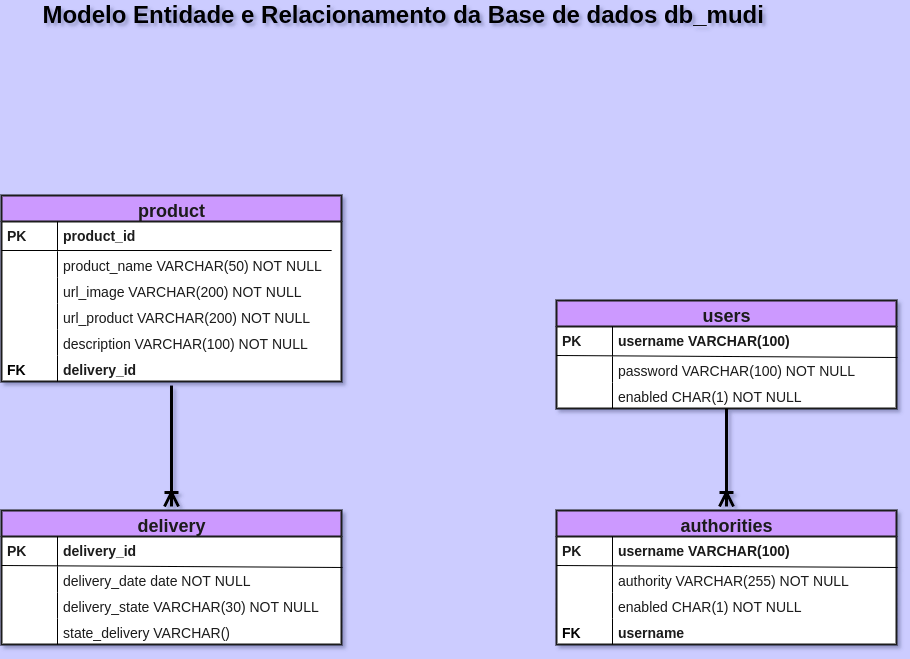

The diagram above was exported from draw.io. Its source (the exported page's mxGraphModel, read from the mxfile embedded in the PNG):
<mxGraphModel dx="2422" dy="900" grid="1" gridSize="15" guides="1" tooltips="1" connect="1" arrows="1" fold="1" page="1" pageScale="1" pageWidth="1000" pageHeight="700" background="#CCCCFF" math="0" shadow="1">
  <root>
    <mxCell id="0" />
    <mxCell id="1" parent="0" />
    <mxCell id="Uz4O6ZFzLGUwel2gzm6a-39" style="edgeStyle=orthogonalEdgeStyle;rounded=0;jumpSize=7;orthogonalLoop=1;jettySize=auto;html=1;fontSize=24;startSize=12;endSize=10;targetPerimeterSpacing=0;strokeWidth=3;endArrow=ERoneToMany;endFill=0;" edge="1" parent="1" source="2e49270ec7c68f3f-1" target="kf6fAJVz6NXOJZfX_MVg-10">
      <mxGeometry relative="1" as="geometry" />
    </mxCell>
    <mxCell id="2e49270ec7c68f3f-1" value="&lt;div style=&quot;text-align: justify&quot;&gt;&lt;b&gt;&lt;font style=&quot;font-size: 18px&quot; face=&quot;Helvetica&quot;&gt;product&lt;/font&gt;&lt;/b&gt;&lt;/div&gt;" style="swimlane;html=1;fontStyle=0;childLayout=stackLayout;horizontal=1;startSize=26;horizontalStack=0;resizeParent=1;resizeLast=0;collapsible=1;marginBottom=0;swimlaneFillColor=#FFFFFF;align=center;rounded=0;shadow=0;comic=0;labelBackgroundColor=none;strokeWidth=2;fontFamily=Verdana;fontSize=14;fillColor=#CC99FF;strokeColor=#1A1A1A;gradientColor=none;spacingTop=5;spacing=4;perimeterSpacing=4;glass=0;sketch=0;fontColor=#1A1A1A;" parent="1" vertex="1">
      <mxGeometry x="-105" y="225" width="340" height="186" as="geometry">
        <mxRectangle x="30" y="45" width="120" height="45" as="alternateBounds" />
      </mxGeometry>
    </mxCell>
    <mxCell id="2e49270ec7c68f3f-2" value="&lt;font style=&quot;font-size: 14px&quot;&gt;product_id&lt;/font&gt;" style="shape=partialRectangle;top=0;left=0;right=0;bottom=0;html=1;align=left;verticalAlign=middle;fillColor=none;spacingLeft=60;spacingRight=4;whiteSpace=wrap;overflow=hidden;rotatable=0;points=[[0,0.5],[1,0.5]];portConstraint=eastwest;dropTarget=0;fontStyle=1;fontSize=14;fontColor=#1A1A1A;" parent="2e49270ec7c68f3f-1" vertex="1">
      <mxGeometry y="26" width="340" height="30" as="geometry" />
    </mxCell>
    <mxCell id="2e49270ec7c68f3f-3" value="&lt;font style=&quot;font-size: 14px&quot; color=&quot;#1a1a1a&quot;&gt;PK&lt;/font&gt;" style="shape=partialRectangle;fontStyle=1;top=0;left=0;bottom=0;html=1;fillColor=none;align=left;verticalAlign=middle;spacingLeft=4;spacingRight=4;whiteSpace=wrap;overflow=hidden;rotatable=0;points=[];portConstraint=eastwest;part=1;" parent="2e49270ec7c68f3f-2" vertex="1" connectable="0">
      <mxGeometry width="56" height="30" as="geometry" />
    </mxCell>
    <mxCell id="kf6fAJVz6NXOJZfX_MVg-3" value="" style="endArrow=none;html=1;rounded=0;fontFamily=Courier New;fontSize=16;fontColor=none;entryX=0.971;entryY=-0.038;entryDx=0;entryDy=0;entryPerimeter=0;" parent="2e49270ec7c68f3f-1" edge="1" target="2e49270ec7c68f3f-6">
      <mxGeometry relative="1" as="geometry">
        <mxPoint y="55" as="sourcePoint" />
        <mxPoint x="225" y="55" as="targetPoint" />
      </mxGeometry>
    </mxCell>
    <mxCell id="2e49270ec7c68f3f-6" value="&lt;font style=&quot;font-size: 14px&quot;&gt;product_name VARCHAR(50) NOT NULL&lt;/font&gt;" style="shape=partialRectangle;top=0;left=0;right=0;bottom=0;html=1;align=left;verticalAlign=top;fillColor=none;spacingLeft=60;spacingRight=4;whiteSpace=wrap;overflow=hidden;rotatable=0;points=[[0,0.5],[1,0.5]];portConstraint=eastwest;dropTarget=0;fontColor=#1A1A1A;" parent="2e49270ec7c68f3f-1" vertex="1">
      <mxGeometry y="56" width="340" height="26" as="geometry" />
    </mxCell>
    <mxCell id="2e49270ec7c68f3f-7" value="" style="shape=partialRectangle;top=0;left=0;bottom=0;html=1;fillColor=none;align=left;verticalAlign=top;spacingLeft=4;spacingRight=4;whiteSpace=wrap;overflow=hidden;rotatable=0;points=[];portConstraint=eastwest;part=1;" parent="2e49270ec7c68f3f-6" vertex="1" connectable="0">
      <mxGeometry width="56" height="26" as="geometry" />
    </mxCell>
    <mxCell id="kf6fAJVz6NXOJZfX_MVg-6" value="&lt;font style=&quot;font-size: 14px&quot;&gt;url_image VARCHAR(200)&amp;nbsp;&lt;/font&gt;&lt;span style=&quot;font-size: 14px&quot;&gt;NOT NULL&lt;/span&gt;" style="shape=partialRectangle;top=0;left=0;right=0;bottom=0;html=1;align=left;verticalAlign=top;fillColor=none;spacingLeft=60;spacingRight=4;whiteSpace=wrap;overflow=hidden;rotatable=0;points=[[0,0.5],[1,0.5]];portConstraint=eastwest;dropTarget=0;fontColor=#1A1A1A;" parent="2e49270ec7c68f3f-1" vertex="1">
      <mxGeometry y="82" width="340" height="26" as="geometry" />
    </mxCell>
    <mxCell id="kf6fAJVz6NXOJZfX_MVg-7" value="" style="shape=partialRectangle;top=0;left=0;bottom=0;html=1;fillColor=none;align=left;verticalAlign=top;spacingLeft=4;spacingRight=4;whiteSpace=wrap;overflow=hidden;rotatable=0;points=[];portConstraint=eastwest;part=1;" parent="kf6fAJVz6NXOJZfX_MVg-6" vertex="1" connectable="0">
      <mxGeometry width="56" height="26" as="geometry" />
    </mxCell>
    <mxCell id="kf6fAJVz6NXOJZfX_MVg-8" value="&lt;font style=&quot;font-size: 14px&quot;&gt;&lt;font&gt;url_product&amp;nbsp;&lt;/font&gt;VARCHAR(200)&amp;nbsp;&lt;/font&gt;&lt;span style=&quot;font-size: 14px&quot;&gt;NOT NULL&lt;/span&gt;" style="shape=partialRectangle;top=0;left=0;right=0;bottom=0;html=1;align=left;verticalAlign=top;fillColor=none;spacingLeft=60;spacingRight=4;whiteSpace=wrap;overflow=hidden;rotatable=0;points=[[0,0.5],[1,0.5]];portConstraint=eastwest;dropTarget=0;fontColor=#1A1A1A;" parent="2e49270ec7c68f3f-1" vertex="1">
      <mxGeometry y="108" width="340" height="26" as="geometry" />
    </mxCell>
    <mxCell id="kf6fAJVz6NXOJZfX_MVg-9" value="" style="shape=partialRectangle;top=0;left=0;bottom=0;html=1;fillColor=none;align=left;verticalAlign=top;spacingLeft=4;spacingRight=4;whiteSpace=wrap;overflow=hidden;rotatable=0;points=[];portConstraint=eastwest;part=1;" parent="kf6fAJVz6NXOJZfX_MVg-8" vertex="1" connectable="0">
      <mxGeometry width="56" height="26" as="geometry" />
    </mxCell>
    <mxCell id="kf6fAJVz6NXOJZfX_MVg-4" value="&lt;font style=&quot;font-size: 14px&quot;&gt;&lt;font&gt;description&amp;nbsp;&lt;/font&gt;VARCHAR(100)&amp;nbsp;&lt;/font&gt;&lt;span style=&quot;font-size: 14px&quot;&gt;NOT NULL&lt;/span&gt;" style="shape=partialRectangle;top=0;left=0;right=0;bottom=0;html=1;align=left;verticalAlign=top;fillColor=none;spacingLeft=60;spacingRight=4;whiteSpace=wrap;overflow=hidden;rotatable=0;points=[[0,0.5],[1,0.5]];portConstraint=eastwest;dropTarget=0;fontColor=#1A1A1A;" parent="2e49270ec7c68f3f-1" vertex="1">
      <mxGeometry y="134" width="340" height="26" as="geometry" />
    </mxCell>
    <mxCell id="kf6fAJVz6NXOJZfX_MVg-5" value="" style="shape=partialRectangle;top=0;left=0;bottom=0;html=1;fillColor=none;align=left;verticalAlign=top;spacingLeft=4;spacingRight=4;whiteSpace=wrap;overflow=hidden;rotatable=0;points=[];portConstraint=eastwest;part=1;" parent="kf6fAJVz6NXOJZfX_MVg-4" vertex="1" connectable="0">
      <mxGeometry width="56" height="26" as="geometry" />
    </mxCell>
    <mxCell id="Uz4O6ZFzLGUwel2gzm6a-1" value="&lt;b&gt;&lt;font style=&quot;font-size: 14px&quot;&gt;delivery_id&lt;/font&gt;&lt;/b&gt;" style="shape=partialRectangle;top=0;left=0;right=0;bottom=0;html=1;align=left;verticalAlign=top;fillColor=none;spacingLeft=60;spacingRight=4;whiteSpace=wrap;overflow=hidden;rotatable=0;points=[[0,0.5],[1,0.5]];portConstraint=eastwest;dropTarget=0;fontColor=#1A1A1A;" vertex="1" parent="2e49270ec7c68f3f-1">
      <mxGeometry y="160" width="340" height="26" as="geometry" />
    </mxCell>
    <mxCell id="Uz4O6ZFzLGUwel2gzm6a-2" value="&lt;b&gt;&lt;font style=&quot;font-size: 14px&quot;&gt;FK&lt;/font&gt;&lt;/b&gt;" style="shape=partialRectangle;top=0;left=0;bottom=0;html=1;fillColor=none;align=left;verticalAlign=top;spacingLeft=4;spacingRight=4;whiteSpace=wrap;overflow=hidden;rotatable=0;points=[];portConstraint=eastwest;part=1;" vertex="1" connectable="0" parent="Uz4O6ZFzLGUwel2gzm6a-1">
      <mxGeometry width="56" height="26" as="geometry" />
    </mxCell>
    <mxCell id="kf6fAJVz6NXOJZfX_MVg-10" value="&lt;div style=&quot;text-align: justify&quot;&gt;&lt;b&gt;&lt;font style=&quot;font-size: 18px&quot; face=&quot;Helvetica&quot;&gt;delivery&lt;/font&gt;&lt;/b&gt;&lt;/div&gt;" style="swimlane;html=1;fontStyle=0;childLayout=stackLayout;horizontal=1;startSize=26;horizontalStack=0;resizeParent=1;resizeLast=0;collapsible=1;marginBottom=0;swimlaneFillColor=#ffffff;align=center;rounded=0;shadow=0;comic=0;labelBackgroundColor=none;strokeWidth=2;fontFamily=Verdana;fontSize=14;fillColor=#CC99FF;strokeColor=#1A1A1A;gradientColor=none;spacingTop=5;spacing=4;perimeterSpacing=4;glass=0;sketch=0;fontColor=#1A1A1A;" parent="1" vertex="1">
      <mxGeometry x="-105" y="540" width="340" height="134" as="geometry" />
    </mxCell>
    <mxCell id="kf6fAJVz6NXOJZfX_MVg-13" value="" style="endArrow=none;html=1;rounded=0;fontFamily=Courier New;fontSize=16;fontColor=none;entryX=1.003;entryY=1.033;entryDx=0;entryDy=0;entryPerimeter=0;" parent="kf6fAJVz6NXOJZfX_MVg-10" target="kf6fAJVz6NXOJZfX_MVg-11" edge="1">
      <mxGeometry relative="1" as="geometry">
        <mxPoint y="55" as="sourcePoint" />
        <mxPoint x="225" y="55" as="targetPoint" />
      </mxGeometry>
    </mxCell>
    <mxCell id="kf6fAJVz6NXOJZfX_MVg-11" value="&lt;font style=&quot;font-size: 14px&quot;&gt;delivery_id&lt;/font&gt;" style="shape=partialRectangle;top=0;left=0;right=0;bottom=0;html=1;align=left;verticalAlign=middle;fillColor=none;spacingLeft=60;spacingRight=4;whiteSpace=wrap;overflow=hidden;rotatable=0;points=[[0,0.5],[1,0.5]];portConstraint=eastwest;dropTarget=0;fontStyle=1;fontSize=14;fontColor=#1A1A1A;" parent="kf6fAJVz6NXOJZfX_MVg-10" vertex="1">
      <mxGeometry y="26" width="340" height="30" as="geometry" />
    </mxCell>
    <mxCell id="kf6fAJVz6NXOJZfX_MVg-12" value="&lt;font style=&quot;font-size: 14px&quot; color=&quot;#1a1a1a&quot;&gt;PK&lt;/font&gt;" style="shape=partialRectangle;fontStyle=1;top=0;left=0;bottom=0;html=1;fillColor=none;align=left;verticalAlign=middle;spacingLeft=4;spacingRight=4;whiteSpace=wrap;overflow=hidden;rotatable=0;points=[];portConstraint=eastwest;part=1;" parent="kf6fAJVz6NXOJZfX_MVg-11" vertex="1" connectable="0">
      <mxGeometry width="56" height="30" as="geometry" />
    </mxCell>
    <mxCell id="kf6fAJVz6NXOJZfX_MVg-23" value="&lt;font style=&quot;font-size: 14px&quot;&gt;delivery_date date NOT NULL&lt;/font&gt;" style="shape=partialRectangle;top=0;left=0;right=0;bottom=0;html=1;align=left;verticalAlign=top;fillColor=none;spacingLeft=60;spacingRight=4;whiteSpace=wrap;overflow=hidden;rotatable=0;points=[[0,0.5],[1,0.5]];portConstraint=eastwest;dropTarget=0;fontColor=#1A1A1A;" parent="kf6fAJVz6NXOJZfX_MVg-10" vertex="1">
      <mxGeometry y="56" width="340" height="26" as="geometry" />
    </mxCell>
    <mxCell id="kf6fAJVz6NXOJZfX_MVg-24" value="" style="shape=partialRectangle;top=0;left=0;bottom=0;html=1;fillColor=none;align=left;verticalAlign=top;spacingLeft=4;spacingRight=4;whiteSpace=wrap;overflow=hidden;rotatable=0;points=[];portConstraint=eastwest;part=1;" parent="kf6fAJVz6NXOJZfX_MVg-23" vertex="1" connectable="0">
      <mxGeometry width="56" height="26" as="geometry" />
    </mxCell>
    <mxCell id="kf6fAJVz6NXOJZfX_MVg-25" value="&lt;font style=&quot;font-size: 14px&quot;&gt;delivery_state VARCHAR(30) NOT NULL&lt;/font&gt;" style="shape=partialRectangle;top=0;left=0;right=0;bottom=0;html=1;align=left;verticalAlign=top;fillColor=none;spacingLeft=60;spacingRight=4;whiteSpace=wrap;overflow=hidden;rotatable=0;points=[[0,0.5],[1,0.5]];portConstraint=eastwest;dropTarget=0;fontColor=#1A1A1A;" parent="kf6fAJVz6NXOJZfX_MVg-10" vertex="1">
      <mxGeometry y="82" width="340" height="26" as="geometry" />
    </mxCell>
    <mxCell id="kf6fAJVz6NXOJZfX_MVg-26" value="" style="shape=partialRectangle;top=0;left=0;bottom=0;html=1;fillColor=none;align=left;verticalAlign=top;spacingLeft=4;spacingRight=4;whiteSpace=wrap;overflow=hidden;rotatable=0;points=[];portConstraint=eastwest;part=1;" parent="kf6fAJVz6NXOJZfX_MVg-25" vertex="1" connectable="0">
      <mxGeometry width="56" height="26" as="geometry" />
    </mxCell>
    <mxCell id="Uz4O6ZFzLGUwel2gzm6a-21" value="&lt;span style=&quot;font-size: 14px&quot;&gt;state_delivery VARCHAR()&lt;/span&gt;" style="shape=partialRectangle;top=0;left=0;right=0;bottom=0;html=1;align=left;verticalAlign=top;fillColor=none;spacingLeft=60;spacingRight=4;whiteSpace=wrap;overflow=hidden;rotatable=0;points=[[0,0.5],[1,0.5]];portConstraint=eastwest;dropTarget=0;fontColor=#1A1A1A;" vertex="1" parent="kf6fAJVz6NXOJZfX_MVg-10">
      <mxGeometry y="108" width="340" height="26" as="geometry" />
    </mxCell>
    <mxCell id="Uz4O6ZFzLGUwel2gzm6a-22" value="" style="shape=partialRectangle;top=0;left=0;bottom=0;html=1;fillColor=none;align=left;verticalAlign=top;spacingLeft=4;spacingRight=4;whiteSpace=wrap;overflow=hidden;rotatable=0;points=[];portConstraint=eastwest;part=1;" vertex="1" connectable="0" parent="Uz4O6ZFzLGUwel2gzm6a-21">
      <mxGeometry width="56" height="26" as="geometry" />
    </mxCell>
    <mxCell id="sjaRMbOXyaQLD-aQB34b-1" value="&lt;div style=&quot;text-align: justify&quot;&gt;&lt;b&gt;&lt;font style=&quot;font-size: 18px&quot; face=&quot;Helvetica&quot;&gt;users&lt;/font&gt;&lt;/b&gt;&lt;/div&gt;" style="swimlane;html=1;fontStyle=0;childLayout=stackLayout;horizontal=1;startSize=26;horizontalStack=0;resizeParent=1;resizeLast=0;collapsible=1;marginBottom=0;swimlaneFillColor=#ffffff;align=center;rounded=0;shadow=0;comic=0;labelBackgroundColor=none;strokeWidth=2;fontFamily=Verdana;fontSize=14;fillColor=#CC99FF;strokeColor=#1A1A1A;gradientColor=none;spacingTop=5;spacing=4;perimeterSpacing=4;glass=0;sketch=0;fontColor=#1A1A1A;" parent="1" vertex="1">
      <mxGeometry x="450" y="330" width="340" height="108" as="geometry" />
    </mxCell>
    <mxCell id="sjaRMbOXyaQLD-aQB34b-2" value="&lt;font style=&quot;font-size: 14px&quot;&gt;username VARCHAR(100)&lt;/font&gt;" style="shape=partialRectangle;top=0;left=0;right=0;bottom=0;html=1;align=left;verticalAlign=middle;fillColor=none;spacingLeft=60;spacingRight=4;whiteSpace=wrap;overflow=hidden;rotatable=0;points=[[0,0.5],[1,0.5]];portConstraint=eastwest;dropTarget=0;fontStyle=1;fontSize=14;fontColor=#1A1A1A;" parent="sjaRMbOXyaQLD-aQB34b-1" vertex="1">
      <mxGeometry y="26" width="340" height="30" as="geometry" />
    </mxCell>
    <mxCell id="sjaRMbOXyaQLD-aQB34b-3" value="&lt;font style=&quot;font-size: 14px&quot; color=&quot;#1a1a1a&quot;&gt;PK&lt;/font&gt;" style="shape=partialRectangle;fontStyle=1;top=0;left=0;bottom=0;html=1;fillColor=none;align=left;verticalAlign=middle;spacingLeft=4;spacingRight=4;whiteSpace=wrap;overflow=hidden;rotatable=0;points=[];portConstraint=eastwest;part=1;" parent="sjaRMbOXyaQLD-aQB34b-2" vertex="1" connectable="0">
      <mxGeometry width="56" height="30" as="geometry" />
    </mxCell>
    <mxCell id="sjaRMbOXyaQLD-aQB34b-4" value="" style="endArrow=none;html=1;rounded=0;fontFamily=Courier New;fontSize=16;fontColor=none;entryX=1.003;entryY=1.033;entryDx=0;entryDy=0;entryPerimeter=0;" parent="sjaRMbOXyaQLD-aQB34b-1" target="sjaRMbOXyaQLD-aQB34b-2" edge="1">
      <mxGeometry relative="1" as="geometry">
        <mxPoint y="55" as="sourcePoint" />
        <mxPoint x="225" y="55" as="targetPoint" />
      </mxGeometry>
    </mxCell>
    <mxCell id="sjaRMbOXyaQLD-aQB34b-5" value="&lt;font style=&quot;font-size: 14px&quot;&gt;password VARCHAR(100) NOT NULL&lt;/font&gt;" style="shape=partialRectangle;top=0;left=0;right=0;bottom=0;html=1;align=left;verticalAlign=top;fillColor=none;spacingLeft=60;spacingRight=4;whiteSpace=wrap;overflow=hidden;rotatable=0;points=[[0,0.5],[1,0.5]];portConstraint=eastwest;dropTarget=0;fontColor=#1A1A1A;" parent="sjaRMbOXyaQLD-aQB34b-1" vertex="1">
      <mxGeometry y="56" width="340" height="26" as="geometry" />
    </mxCell>
    <mxCell id="sjaRMbOXyaQLD-aQB34b-6" value="" style="shape=partialRectangle;top=0;left=0;bottom=0;html=1;fillColor=none;align=left;verticalAlign=top;spacingLeft=4;spacingRight=4;whiteSpace=wrap;overflow=hidden;rotatable=0;points=[];portConstraint=eastwest;part=1;" parent="sjaRMbOXyaQLD-aQB34b-5" vertex="1" connectable="0">
      <mxGeometry width="56" height="26" as="geometry" />
    </mxCell>
    <mxCell id="sjaRMbOXyaQLD-aQB34b-7" value="&lt;font style=&quot;font-size: 14px&quot;&gt;enabled CHAR(1) NOT NULL&lt;/font&gt;" style="shape=partialRectangle;top=0;left=0;right=0;bottom=0;html=1;align=left;verticalAlign=top;fillColor=none;spacingLeft=60;spacingRight=4;whiteSpace=wrap;overflow=hidden;rotatable=0;points=[[0,0.5],[1,0.5]];portConstraint=eastwest;dropTarget=0;fontColor=#1A1A1A;" parent="sjaRMbOXyaQLD-aQB34b-1" vertex="1">
      <mxGeometry y="82" width="340" height="26" as="geometry" />
    </mxCell>
    <mxCell id="sjaRMbOXyaQLD-aQB34b-8" value="" style="shape=partialRectangle;top=0;left=0;bottom=0;html=1;fillColor=none;align=left;verticalAlign=top;spacingLeft=4;spacingRight=4;whiteSpace=wrap;overflow=hidden;rotatable=0;points=[];portConstraint=eastwest;part=1;" parent="sjaRMbOXyaQLD-aQB34b-7" vertex="1" connectable="0">
      <mxGeometry width="56" height="26" as="geometry" />
    </mxCell>
    <mxCell id="Uz4O6ZFzLGUwel2gzm6a-34" value="" style="edgeStyle=orthogonalEdgeStyle;rounded=0;orthogonalLoop=1;jettySize=auto;html=1;fontSize=14;strokeWidth=3;endArrow=none;endFill=0;startArrow=ERoneToMany;startFill=0;endSize=10;startSize=10;" edge="1" parent="1" source="Uz4O6ZFzLGUwel2gzm6a-23" target="sjaRMbOXyaQLD-aQB34b-7">
      <mxGeometry relative="1" as="geometry">
        <Array as="points">
          <mxPoint x="620" y="489" />
          <mxPoint x="620" y="489" />
        </Array>
      </mxGeometry>
    </mxCell>
    <mxCell id="Uz4O6ZFzLGUwel2gzm6a-23" value="&lt;div style=&quot;text-align: justify&quot;&gt;&lt;font face=&quot;Helvetica&quot;&gt;&lt;span style=&quot;font-size: 18px&quot;&gt;&lt;b&gt;authorities&lt;/b&gt;&lt;/span&gt;&lt;/font&gt;&lt;/div&gt;" style="swimlane;html=1;fontStyle=0;childLayout=stackLayout;horizontal=1;startSize=26;horizontalStack=0;resizeParent=1;resizeLast=0;collapsible=1;marginBottom=0;swimlaneFillColor=#ffffff;align=center;rounded=0;shadow=0;comic=0;labelBackgroundColor=none;strokeWidth=2;fontFamily=Verdana;fontSize=14;fillColor=#CC99FF;strokeColor=#1A1A1A;gradientColor=none;spacingTop=5;spacing=4;perimeterSpacing=4;glass=0;sketch=0;fontColor=#1A1A1A;" vertex="1" parent="1">
      <mxGeometry x="450" y="540" width="340" height="134" as="geometry" />
    </mxCell>
    <mxCell id="Uz4O6ZFzLGUwel2gzm6a-24" value="&lt;font style=&quot;font-size: 14px&quot;&gt;username VARCHAR(100)&lt;/font&gt;" style="shape=partialRectangle;top=0;left=0;right=0;bottom=0;html=1;align=left;verticalAlign=middle;fillColor=none;spacingLeft=60;spacingRight=4;whiteSpace=wrap;overflow=hidden;rotatable=0;points=[[0,0.5],[1,0.5]];portConstraint=eastwest;dropTarget=0;fontStyle=1;fontSize=14;fontColor=#1A1A1A;" vertex="1" parent="Uz4O6ZFzLGUwel2gzm6a-23">
      <mxGeometry y="26" width="340" height="30" as="geometry" />
    </mxCell>
    <mxCell id="Uz4O6ZFzLGUwel2gzm6a-25" value="&lt;font style=&quot;font-size: 14px&quot; color=&quot;#1a1a1a&quot;&gt;PK&lt;/font&gt;" style="shape=partialRectangle;fontStyle=1;top=0;left=0;bottom=0;html=1;fillColor=none;align=left;verticalAlign=middle;spacingLeft=4;spacingRight=4;whiteSpace=wrap;overflow=hidden;rotatable=0;points=[];portConstraint=eastwest;part=1;" vertex="1" connectable="0" parent="Uz4O6ZFzLGUwel2gzm6a-24">
      <mxGeometry width="56" height="30" as="geometry" />
    </mxCell>
    <mxCell id="Uz4O6ZFzLGUwel2gzm6a-26" value="" style="endArrow=none;html=1;rounded=0;fontFamily=Courier New;fontSize=16;fontColor=none;entryX=1.003;entryY=1.033;entryDx=0;entryDy=0;entryPerimeter=0;" edge="1" parent="Uz4O6ZFzLGUwel2gzm6a-23" target="Uz4O6ZFzLGUwel2gzm6a-24">
      <mxGeometry relative="1" as="geometry">
        <mxPoint y="55" as="sourcePoint" />
        <mxPoint x="225" y="55" as="targetPoint" />
      </mxGeometry>
    </mxCell>
    <mxCell id="Uz4O6ZFzLGUwel2gzm6a-27" value="&lt;span style=&quot;font-size: 14px&quot;&gt;authority VARCHAR(255) NOT NULL&lt;/span&gt;" style="shape=partialRectangle;top=0;left=0;right=0;bottom=0;html=1;align=left;verticalAlign=top;fillColor=none;spacingLeft=60;spacingRight=4;whiteSpace=wrap;overflow=hidden;rotatable=0;points=[[0,0.5],[1,0.5]];portConstraint=eastwest;dropTarget=0;fontColor=#1A1A1A;" vertex="1" parent="Uz4O6ZFzLGUwel2gzm6a-23">
      <mxGeometry y="56" width="340" height="26" as="geometry" />
    </mxCell>
    <mxCell id="Uz4O6ZFzLGUwel2gzm6a-28" value="" style="shape=partialRectangle;top=0;left=0;bottom=0;html=1;fillColor=none;align=left;verticalAlign=top;spacingLeft=4;spacingRight=4;whiteSpace=wrap;overflow=hidden;rotatable=0;points=[];portConstraint=eastwest;part=1;" vertex="1" connectable="0" parent="Uz4O6ZFzLGUwel2gzm6a-27">
      <mxGeometry width="56" height="26" as="geometry" />
    </mxCell>
    <mxCell id="Uz4O6ZFzLGUwel2gzm6a-29" value="&lt;font style=&quot;font-size: 14px&quot;&gt;enabled CHAR(1) NOT NULL&lt;/font&gt;" style="shape=partialRectangle;top=0;left=0;right=0;bottom=0;html=1;align=left;verticalAlign=top;fillColor=none;spacingLeft=60;spacingRight=4;whiteSpace=wrap;overflow=hidden;rotatable=0;points=[[0,0.5],[1,0.5]];portConstraint=eastwest;dropTarget=0;fontColor=#1A1A1A;" vertex="1" parent="Uz4O6ZFzLGUwel2gzm6a-23">
      <mxGeometry y="82" width="340" height="26" as="geometry" />
    </mxCell>
    <mxCell id="Uz4O6ZFzLGUwel2gzm6a-30" value="" style="shape=partialRectangle;top=0;left=0;bottom=0;html=1;fillColor=none;align=left;verticalAlign=top;spacingLeft=4;spacingRight=4;whiteSpace=wrap;overflow=hidden;rotatable=0;points=[];portConstraint=eastwest;part=1;" vertex="1" connectable="0" parent="Uz4O6ZFzLGUwel2gzm6a-29">
      <mxGeometry width="56" height="26" as="geometry" />
    </mxCell>
    <mxCell id="Uz4O6ZFzLGUwel2gzm6a-31" value="&lt;span style=&quot;font-size: 14px&quot;&gt;&lt;b&gt;username&amp;nbsp;&lt;/b&gt;&lt;/span&gt;" style="shape=partialRectangle;top=0;left=0;right=0;bottom=0;html=1;align=left;verticalAlign=top;fillColor=none;spacingLeft=60;spacingRight=4;whiteSpace=wrap;overflow=hidden;rotatable=0;points=[[0,0.5],[1,0.5]];portConstraint=eastwest;dropTarget=0;fontColor=#1A1A1A;" vertex="1" parent="Uz4O6ZFzLGUwel2gzm6a-23">
      <mxGeometry y="108" width="340" height="26" as="geometry" />
    </mxCell>
    <mxCell id="Uz4O6ZFzLGUwel2gzm6a-32" value="&lt;b&gt;&lt;font style=&quot;font-size: 14px&quot;&gt;FK&lt;/font&gt;&lt;/b&gt;" style="shape=partialRectangle;top=0;left=0;bottom=0;html=1;fillColor=none;align=left;verticalAlign=top;spacingLeft=4;spacingRight=4;whiteSpace=wrap;overflow=hidden;rotatable=0;points=[];portConstraint=eastwest;part=1;" vertex="1" connectable="0" parent="Uz4O6ZFzLGUwel2gzm6a-31">
      <mxGeometry width="56" height="26" as="geometry" />
    </mxCell>
    <mxCell id="Uz4O6ZFzLGUwel2gzm6a-35" value="&lt;b&gt;&lt;font style=&quot;font-size: 24px&quot;&gt;Modelo Entidade e Relacionamento da Base de dados db_mudi&amp;nbsp;&lt;/font&gt;&lt;/b&gt;" style="text;html=1;resizable=0;autosize=1;align=center;verticalAlign=middle;points=[];fillColor=none;strokeColor=none;rounded=0;fontSize=14;" vertex="1" parent="1">
      <mxGeometry x="-75" y="30" width="750" height="30" as="geometry" />
    </mxCell>
  </root>
</mxGraphModel>